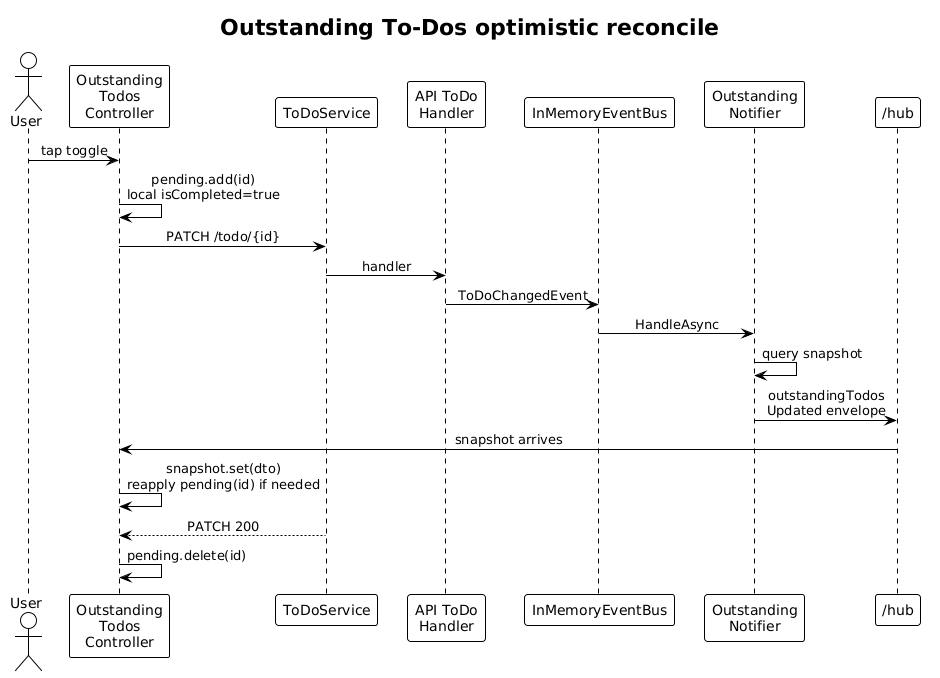

The diagram above was rendered by PlantUML. Its source (embedded in the PNG):
@startuml
!theme plain
skinparam sequenceMessageAlign center

title Outstanding To-Dos optimistic reconcile

actor User
participant "Outstanding\nTodos\nController" as CTL
participant "ToDoService" as SVC
participant "API ToDo\nHandler" as TH
participant "InMemoryEventBus" as BUS
participant "Outstanding\nNotifier" as NOT
participant "/hub" as HUB

User -> CTL: tap toggle
CTL -> CTL: pending.add(id)\nlocal isCompleted=true
CTL -> SVC: PATCH /todo/{id}
SVC -> TH: handler
TH -> BUS: ToDoChangedEvent
BUS -> NOT: HandleAsync
NOT -> NOT: query snapshot
NOT -> HUB: outstandingTodos\nUpdated envelope
HUB -> CTL: snapshot arrives
CTL -> CTL: snapshot.set(dto)\nreapply pending(id) if needed
SVC --> CTL: PATCH 200
CTL -> CTL: pending.delete(id)
@enduml